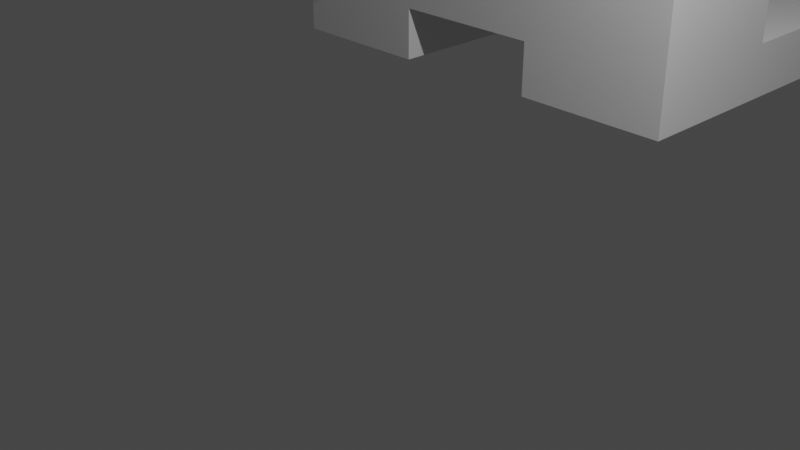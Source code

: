 # Source: Question3.blend  (saved by Blender 3.3.6; exported with 4.5.12 LTS)
import bpy
from mathutils import Matrix  # noqa: F401  (used for matrix-valued properties, if any)

bpy.ops.wm.read_factory_settings(use_empty=True)
scene = bpy.context.scene
scene.name = 'Scene'

# ---- collections
col_collection = bpy.data.collections.new('Collection'); scene.collection.children.link(col_collection)

# ---- materials (node trees are filled in below, after node groups)
mat_material = bpy.data.materials.new('Material')
mat_material.alpha_threshold = 0.0
mat_material.use_transparent_shadow = False
mat_material.roughness = 0.5
mat_material.line_color = (0.0, 0.0, 0.0, 1.0)

# ---- material node trees
mat_material.use_nodes = True; mat_material.node_tree.nodes.clear()
_N = mat_material.node_tree.nodes; _L = mat_material.node_tree.links
n0 = _N.new('ShaderNodeOutputMaterial'); n0.name = 'Material Output'; n0.location = (300, 300)
n1 = _N.new('ShaderNodeBsdfPrincipled'); n1.name = 'Principled BSDF'; n1.location = (10, 300)
n1.distribution = 'GGX'
n1.subsurface_method = 'RANDOM_WALK_SKIN'
n1.inputs[3].default_value = 1.45
n1.inputs[27].default_value = (0.0, 0.0, 0.0, 1.0)
n1.inputs[28].default_value = 1.0
_L.new(n1.outputs[0], n0.inputs[0])
n0.is_active_output = True

# ---- world
world_world = bpy.data.worlds.new('World'); scene.world = world_world
world_world.use_nodes = True; world_world.node_tree.nodes.clear()
_N = world_world.node_tree.nodes; _L = world_world.node_tree.links
n0 = _N.new('ShaderNodeOutputWorld'); n0.name = 'World Output'; n0.location = (300, 300)
n1 = _N.new('ShaderNodeBackground'); n1.name = 'Background'; n1.location = (10, 300)
n1.inputs[0].default_value = (0.05088, 0.05088, 0.05088, 1.0)
_L.new(n1.outputs[0], n0.inputs[0])
n0.is_active_output = True
world_world.color = (0.05088, 0.05088, 0.05088)
world_world.use_sun_shadow = False
world_world.sun_shadow_jitter_overblur = 0.0

# ---- cameras
cam_camera = bpy.data.cameras.new('Camera')
cam_camera.clip_end = 100.0
cam_camera.ortho_scale = 7.314

# ---- lights
light_light = bpy.data.lights.new('Light', 'POINT')
light_light.transmission_factor = 0.0
light_light.energy = 1000.0
light_light.shadow_soft_size = 0.1
light_light.shadow_maximum_resolution = 0.006
light_light.use_absolute_resolution = True

# ---- meshes
me_cube = bpy.data.meshes.new('Cube')
me_cube.from_pydata([(3.0, -1.39, -2.145), (1.0, -1.39, -2.145), (3.0, -1.39, -1.445), (1.0, -1.39, -1.445), (3.0, 0.6103, -2.145), (1.0, 0.6103, -2.145), (3.0, 0.6103, -1.445), (1.0, 0.6103, -1.445), (1.0, -1.39, 0.555), (3.0, -1.39, 0.555), (1.0, 0.6103, 0.555), (3.0, 0.6103, 0.555), (-1.0, -1.39, -1.445), (-1.0, 0.6103, -1.445), (-1.0, -1.39, 0.555), (-1.0, 0.6103, 0.555), (-3.0, -1.39, -1.445), (-3.0, 0.6103, -1.445), (-3.0, -1.39, 0.555), (-3.0, 0.6103, 0.555), (-1.0, -1.39, -1.445), (-1.0, 0.6103, -1.445), (-3.0, -1.39, -1.445), (-3.0, 0.6103, -1.445), (-1.0, -1.39, -2.145), (-1.0, 0.6103, -2.145), (-3.0, -1.39, -2.145), (-3.0, 0.6103, -2.145), (1.0, -1.39, 2.555), (1.0, 0.6103, 2.555), (-1.0, -1.39, 2.555), (-1.0, 0.6103, 2.555), (-1.0, -3.39, 0.555), (1.0, -3.39, 0.555), (-1.0, -3.39, 2.555), (1.0, -3.39, 2.555), (-1.0, 2.61, 0.555), (1.0, 2.61, 0.555), (-1.0, 2.61, 2.555), (1.0, 2.61, 2.555), (-1.0, -1.39, -0.7959), (-2.413, -1.39, 0.555), (-2.43, 0.6103, 0.555), (-1.0, 0.6103, -0.8092), (-0.278, 0.6103, -1.445), (-3.0, 0.6103, 0.1524), (-3.0, -1.39, 0.1539), (0.4186, -1.39, -1.445), (2.32, 0.6103, 0.555), (1.0, -1.39, -0.8351), (2.325, -1.39, 0.555), (1.0, 0.6103, -0.8553), (0.4481, 0.6103, -1.445), (-0.292, -1.39, -1.445), (3.0, -1.39, 0.105), (3.0, 0.6103, 0.1066), (3.0, 3.91, -2.145), (1.0, 3.91, -2.145), (3.0, 3.91, -1.445), (1.0, 3.91, -1.445), (-1.0, 3.91, -1.445), (-3.0, 3.91, -1.445), (-1.0, 3.91, -2.145), (-3.0, 3.91, -2.145), (-2.652, 0.6103, -1.445), (-3.0, 0.6103, -0.4002), (-1.0, 3.296, -1.445), (-1.0, 3.303, -2.145), (-3.0, 1.278, -1.445), (-3.0, 0.9617, -2.145), (-1.404, 3.91, -2.145), (-1.403, 3.91, -1.445), (-3.0, -0.1118, -2.145), (-2.261, -1.39, -2.145), (-3.0, 0.1781, -1.445), (-1.724, 0.6103, -2.145), (-2.245, 0.6103, -2.145)], [], [(4, 5, 57, 56), (1, 3, 7, 5), (2, 6, 55, 54), (8, 50, 48, 10), (6, 7, 55), (3, 9, 50, 49), (10, 51, 52, 44, 43, 15), (15, 43, 42), (8, 10, 29, 28), (7, 3, 47, 52), (3, 49, 47), (73, 24, 20, 12, 16, 22, 26), (13, 12, 20, 21), (12, 18, 46), (14, 15, 42, 41), (16, 17, 23, 74, 22), (25, 24, 73, 75), (21, 20, 24, 25), (23, 68, 69, 27), (28, 29, 31, 30), (10, 15, 36, 37), (15, 14, 30, 31), (30, 14, 32, 34), (32, 33, 35, 34), (8, 28, 35, 33), (28, 30, 34, 35), (14, 8, 33, 32), (37, 36, 38, 39), (15, 31, 38, 36), (29, 10, 37, 39), (31, 29, 39, 38), (18, 12, 40, 41), (19, 13, 45), (41, 40, 14), (42, 43, 13, 19), (41, 42, 19, 18), (43, 44, 13), (45, 46, 18, 19), (26, 72, 76, 75, 73), (45, 13, 64, 65), (48, 50, 9, 11), (47, 49, 8, 14, 40, 53), (48, 51, 10), (49, 50, 8), (52, 51, 7), (53, 40, 12), (44, 53, 12, 13), (52, 47, 53, 44), (9, 3, 54), (54, 3, 2), (55, 7, 11), (11, 7, 51, 48), (54, 55, 11, 9), (0, 2, 3, 1), (1, 5, 4, 0), (4, 6, 2, 0), (57, 59, 58, 56), (7, 6, 58, 59), (6, 4, 56, 58), (5, 7, 59, 57), (61, 71, 70, 63), (16, 46, 45, 65, 17), (21, 25, 67, 66), (25, 75, 67), (17, 60, 71, 68, 23), (65, 64, 17), (66, 67, 62, 60), (66, 64, 13, 21), (69, 68, 61, 63), (70, 69, 63), (70, 71, 60, 62), (68, 71, 61), (16, 12, 46), (74, 72, 26, 22), (67, 75, 76, 62), (76, 72, 27), (23, 27, 72, 74), (60, 17, 64, 66), (62, 76, 27, 69, 70)])
_uv = me_cube.uv_layers.new(name='UVMap')
_uv.uv.foreach_set('vector', [0.375, 0.5, 0.375, 0.25, 0.375, 0.25, 0.375, 0.5, 0.375, 0.25, 0.625, 0.25, 0.625, 0.25, 0.375, 0.25, 0.625, 0.5, 0.625, 0.5, 0.625, 0.5, 0.625, 0.5, 0.875, 0.5, 0.7094, 0.5, 0.71, 0.5, 0.875, 0.5, 0.625, 0.5, 0.625, 0.25, 0.625, 0.5, 0.875, 0.5, 0.625, 0.5, 0.7094, 0.5, 0.875, 0.5, 0.625, 0.25, 0.625, 0.25, 0.625, 0.25, 0.625, 0.25, 0.625, 0.25, 0.625, 0.25, 0.625, 0.25, 0.625, 0.25, 0.625, 0.25, 0.875, 0.5, 0.875, 0.5, 0.875, 0.5, 0.875, 0.5, 0.625, 0.25, 0.625, 0.25, 0.625, 0.25, 0.625, 0.25, 0.875, 0.5, 0.875, 0.5, 0.875, 0.5, 0.625, 0.25, 0.625, 0.25, 0.875, 0.5, 0.875, 0.5, 0.875, 0.5, 0.625, 0.25, 0.625, 0.25, 0.625, 0.25, 0.625, 0.25, 0.625, 0.25, 0.625, 0.25, 0.875, 0.5, 0.875, 0.5, 0.875, 0.5, 0.875, 0.5, 0.875, 0.5, 0.875, 0.5, 0.875, 0.5, 0.625, 0.25, 0.625, 0.25, 0.625, 0.25, 0.625, 0.25, 0.625, 0.25, 0.625, 0.25, 0.625, 0.25, 0.625, 0.25, 0.625, 0.25, 0.625, 0.25, 0.625, 0.25, 0.625, 0.25, 0.625, 0.25, 0.625, 0.25, 0.625, 0.25, 0.625, 0.25, 0.625, 0.25, 0.875, 0.5, 0.875, 0.5, 0.875, 0.5, 0.875, 0.5, 0.625, 0.25, 0.625, 0.25, 0.625, 0.25, 0.625, 0.25, 0.875, 0.5, 0.875, 0.5, 0.875, 0.5, 0.875, 0.5, 0.875, 0.5, 0.875, 0.5, 0.875, 0.5, 0.875, 0.5, 0.875, 0.5, 0.875, 0.5, 0.875, 0.5, 0.875, 0.5, 0.875, 0.5, 0.875, 0.5, 0.875, 0.5, 0.875, 0.5, 0.875, 0.5, 0.875, 0.5, 0.875, 0.5, 0.875, 0.5, 0.875, 0.5, 0.875, 0.5, 0.875, 0.5, 0.875, 0.5, 0.625, 0.25, 0.625, 0.25, 0.625, 0.25, 0.625, 0.25, 0.875, 0.5, 0.875, 0.5, 0.875, 0.5, 0.875, 0.5, 0.875, 0.5, 0.875, 0.5, 0.875, 0.5, 0.875, 0.5, 0.875, 0.5, 0.875, 0.5, 0.875, 0.5, 0.875, 0.5, 0.875, 0.5, 0.875, 0.5, 0.875, 0.5, 0.875, 0.5, 0.625, 0.25, 0.625, 0.25, 0.625, 0.25, 0.875, 0.5, 0.875, 0.5, 0.875, 0.5, 0.625, 0.25, 0.625, 0.25, 0.625, 0.25, 0.625, 0.25, 0.875, 0.5, 0.875, 0.5, 0.875, 0.5, 0.875, 0.5, 0.625, 0.25, 0.625, 0.25, 0.625, 0.25, 0.625, 0.25, 0.625, 0.25, 0.625, 0.25, 0.625, 0.25, 0.625, 0.25, 0.625, 0.25, 0.625, 0.25, 0.625, 0.25, 0.625, 0.25, 0.625, 0.25, 0.625, 0.25, 0.625, 0.25, 0.625, 0.25, 0.71, 0.5, 0.7094, 0.5, 0.625, 0.5, 0.625, 0.5, 0.875, 0.5, 0.875, 0.5, 0.875, 0.5, 0.875, 0.5, 0.875, 0.5, 0.875, 0.5, 0.625, 0.415, 0.625, 0.25, 0.625, 0.25, 0.875, 0.5, 0.7094, 0.5, 0.875, 0.5, 0.625, 0.25, 0.625, 0.25, 0.625, 0.25, 0.875, 0.5, 0.875, 0.5, 0.875, 0.5, 0.625, 0.25, 0.625, 0.25, 0.625, 0.25, 0.625, 0.25, 0.625, 0.25, 0.625, 0.25, 0.625, 0.25, 0.625, 0.25, 0.625, 0.5, 0.875, 0.5, 0.625, 0.5, 0.625, 0.5, 0.875, 0.5, 0.625, 0.5, 0.625, 0.5, 0.625, 0.25, 0.625, 0.5, 0.625, 0.5, 0.625, 0.25, 0.625, 0.25, 0.625, 0.415, 0.625, 0.5, 0.625, 0.5, 0.625, 0.5, 0.625, 0.5, 0.375, 0.5, 0.625, 0.5, 0.875, 0.5, 0.375, 0.25, 0.375, 0.25, 0.375, 0.25, 0.375, 0.5, 0.375, 0.5, 0.375, 0.5, 0.625, 0.5, 0.625, 0.5, 0.375, 0.5, 0.375, 0.25, 0.625, 0.25, 0.625, 0.5, 0.375, 0.5, 0.625, 0.25, 0.625, 0.5, 0.625, 0.5, 0.625, 0.25, 0.625, 0.5, 0.375, 0.5, 0.375, 0.5, 0.625, 0.5, 0.375, 0.25, 0.625, 0.25, 0.625, 0.25, 0.375, 0.25, 0.625, 0.25, 0.625, 0.25, 0.625, 0.25, 0.625, 0.25, 0.625, 0.25, 0.625, 0.25, 0.625, 0.25, 0.625, 0.25, 0.625, 0.25, 0.625, 0.25, 0.625, 0.25, 0.625, 0.25, 0.625, 0.25, 0.625, 0.25, 0.625, 0.25, 0.625, 0.25, 0.625, 0.25, 0.625, 0.25, 0.625, 0.25, 0.625, 0.25, 0.625, 0.25, 0.625, 0.25, 0.625, 0.25, 0.625, 0.25, 0.625, 0.25, 0.625, 0.25, 0.625, 0.25, 0.625, 0.25, 0.625, 0.25, 0.625, 0.25, 0.625, 0.25, 0.625, 0.25, 0.625, 0.25, 0.625, 0.25, 0.625, 0.25, 0.625, 0.25, 0.625, 0.25, 0.625, 0.25, 0.625, 0.25, 0.625, 0.25, 0.625, 0.25, 0.625, 0.25, 0.625, 0.25, 0.625, 0.25, 0.625, 0.25, 0.625, 0.25, 0.875, 0.5, 0.875, 0.5, 0.875, 0.5, 0.625, 0.25, 0.625, 0.25, 0.625, 0.25, 0.625, 0.25, 0.625, 0.25, 0.625, 0.25, 0.625, 0.25, 0.625, 0.25, 0.625, 0.25, 0.625, 0.25, 0.625, 0.25, 0.625, 0.25, 0.625, 0.25, 0.625, 0.25, 0.625, 0.25, 0.625, 0.25, 0.625, 0.25, 0.625, 0.25, 0.625, 0.25, 0.625, 0.25, 0.625, 0.25, 0.625, 0.25, 0.625, 0.25, 0.625, 0.25])
me_cube.materials.append(mat_material)
me_cube.use_mirror_vertex_groups = False
me_cube.update()

# ---- objects
ob_cube = bpy.data.objects.new('Cube', me_cube)
ob_light = bpy.data.objects.new('Light', light_light)
ob_camera = bpy.data.objects.new('Camera', cam_camera)

# ---- transforms, parenting, visibility, modifiers, constraints
ob_cube.location = (-2.0, 4.39, 2.445)
ob_cube.lock_rotations_4d = False
ob_cube.empty_display_type = 'ARROWS'
ob_cube.lineart.crease_threshold = 0.0
ob_light.location = (4.076, 1.005, 5.904)
ob_light.rotation_euler = (0.6503, 0.05522, 1.866)
ob_light.lock_rotations_4d = False
ob_light.empty_display_type = 'ARROWS'
ob_light.color = (0.0, 0.0, 0.0, 0.0)
ob_light.lineart.crease_threshold = 0.0
ob_camera.location = (7.359, -6.926, 4.958)
ob_camera.rotation_euler = (1.109, 0.0, 0.8149)
ob_camera.lock_rotations_4d = False
ob_camera.empty_display_type = 'ARROWS'
ob_camera.color = (0.0, 0.0, 0.0, 0.0)
ob_camera.display_type = 'WIRE'
ob_camera.lineart.crease_threshold = 0.0

# ---- collection membership
col_collection.objects.link(ob_cube)
col_collection.objects.link(ob_light)
col_collection.objects.link(ob_camera)

# ---- scene / render settings (as saved in the file)
scene.camera = ob_camera
scene.frame_start = 1; scene.frame_end = 250; scene.frame_set(65)
scene.render.engine = 'BLENDER_EEVEE_NEXT'
scene.cycles.sampling_pattern = 'TABULATED_SOBOL'
scene.cycles.use_light_tree = False
scene.view_settings.view_transform = 'Filmic'
bpy.context.view_layer.update()
